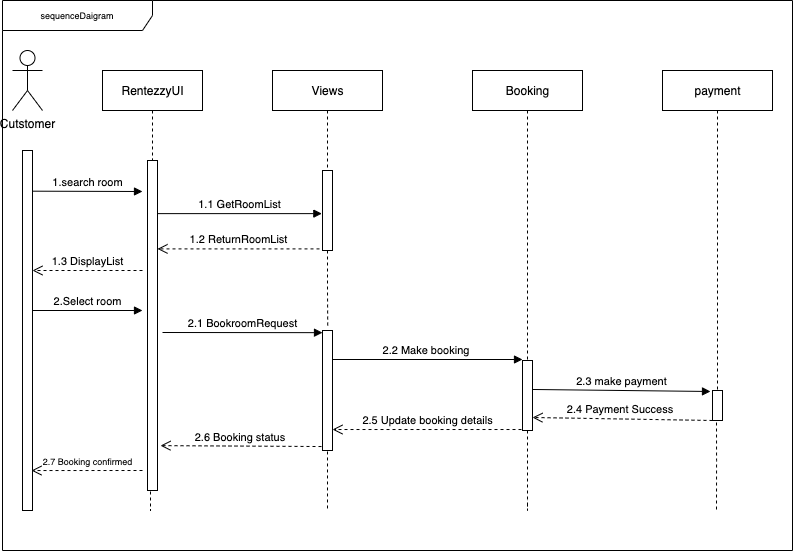

The diagram above was exported from draw.io. Its source (the exported page's mxGraphModel, read from the mxfile embedded in the PNG):
<mxGraphModel dx="1113" dy="751" grid="1" gridSize="10" guides="1" tooltips="1" connect="1" arrows="1" fold="1" page="1" pageScale="1" pageWidth="850" pageHeight="1100" math="0" shadow="0">
  <root>
    <mxCell id="0" />
    <mxCell id="1" parent="0" />
    <mxCell id="PQtNkYcTArB9ZzI7glht-1" value="" style="html=1;points=[];perimeter=orthogonalPerimeter;" vertex="1" parent="1">
      <mxGeometry x="50" y="200" width="10" height="360" as="geometry" />
    </mxCell>
    <mxCell id="PQtNkYcTArB9ZzI7glht-2" value="Cutstomer" style="shape=umlActor;verticalLabelPosition=bottom;verticalAlign=top;html=1;" vertex="1" parent="1">
      <mxGeometry x="40" y="100" width="30" height="60" as="geometry" />
    </mxCell>
    <mxCell id="PQtNkYcTArB9ZzI7glht-13" style="edgeStyle=orthogonalEdgeStyle;rounded=0;orthogonalLoop=1;jettySize=auto;html=1;exitX=0.5;exitY=1;exitDx=0;exitDy=0;dashed=1;endArrow=none;endFill=0;" edge="1" parent="1" source="PQtNkYcTArB9ZzI7glht-4" target="PQtNkYcTArB9ZzI7glht-8">
      <mxGeometry relative="1" as="geometry" />
    </mxCell>
    <mxCell id="PQtNkYcTArB9ZzI7glht-4" value="RentezzyUI" style="html=1;" vertex="1" parent="1">
      <mxGeometry x="130" y="120" width="100" height="40" as="geometry" />
    </mxCell>
    <mxCell id="PQtNkYcTArB9ZzI7glht-17" style="edgeStyle=orthogonalEdgeStyle;rounded=0;orthogonalLoop=1;jettySize=auto;html=1;exitX=0.5;exitY=1;exitDx=0;exitDy=0;dashed=1;endArrow=none;endFill=0;" edge="1" parent="1" source="PQtNkYcTArB9ZzI7glht-5">
      <mxGeometry relative="1" as="geometry">
        <mxPoint x="355" y="221" as="targetPoint" />
      </mxGeometry>
    </mxCell>
    <mxCell id="PQtNkYcTArB9ZzI7glht-5" value="Views" style="html=1;" vertex="1" parent="1">
      <mxGeometry x="300" y="120" width="110" height="40" as="geometry" />
    </mxCell>
    <mxCell id="PQtNkYcTArB9ZzI7glht-19" style="edgeStyle=orthogonalEdgeStyle;rounded=0;orthogonalLoop=1;jettySize=auto;html=1;exitX=0.5;exitY=1;exitDx=0;exitDy=0;dashed=1;endArrow=none;endFill=0;" edge="1" parent="1" source="PQtNkYcTArB9ZzI7glht-6" target="PQtNkYcTArB9ZzI7glht-11">
      <mxGeometry relative="1" as="geometry" />
    </mxCell>
    <mxCell id="PQtNkYcTArB9ZzI7glht-6" value="Booking" style="html=1;" vertex="1" parent="1">
      <mxGeometry x="500" y="120" width="110" height="40" as="geometry" />
    </mxCell>
    <mxCell id="PQtNkYcTArB9ZzI7glht-20" style="edgeStyle=orthogonalEdgeStyle;rounded=0;orthogonalLoop=1;jettySize=auto;html=1;exitX=0.5;exitY=1;exitDx=0;exitDy=0;dashed=1;endArrow=none;endFill=0;" edge="1" parent="1" source="PQtNkYcTArB9ZzI7glht-7" target="PQtNkYcTArB9ZzI7glht-12">
      <mxGeometry relative="1" as="geometry" />
    </mxCell>
    <mxCell id="PQtNkYcTArB9ZzI7glht-7" value="payment" style="html=1;" vertex="1" parent="1">
      <mxGeometry x="690" y="120" width="110" height="40" as="geometry" />
    </mxCell>
    <mxCell id="PQtNkYcTArB9ZzI7glht-8" value="" style="html=1;points=[];perimeter=orthogonalPerimeter;" vertex="1" parent="1">
      <mxGeometry x="175" y="210" width="10" height="330" as="geometry" />
    </mxCell>
    <mxCell id="PQtNkYcTArB9ZzI7glht-9" value="" style="html=1;points=[];perimeter=orthogonalPerimeter;" vertex="1" parent="1">
      <mxGeometry x="350" y="220" width="10" height="80" as="geometry" />
    </mxCell>
    <mxCell id="PQtNkYcTArB9ZzI7glht-10" value="" style="html=1;points=[];perimeter=orthogonalPerimeter;" vertex="1" parent="1">
      <mxGeometry x="350" y="380" width="10" height="120" as="geometry" />
    </mxCell>
    <mxCell id="PQtNkYcTArB9ZzI7glht-11" value="" style="html=1;points=[];perimeter=orthogonalPerimeter;" vertex="1" parent="1">
      <mxGeometry x="550" y="410" width="10" height="70" as="geometry" />
    </mxCell>
    <mxCell id="PQtNkYcTArB9ZzI7glht-12" value="" style="html=1;points=[];perimeter=orthogonalPerimeter;" vertex="1" parent="1">
      <mxGeometry x="740" y="440" width="10" height="30" as="geometry" />
    </mxCell>
    <mxCell id="PQtNkYcTArB9ZzI7glht-21" value="1.search room" style="html=1;verticalAlign=bottom;endArrow=block;rounded=0;exitX=0.994;exitY=0.113;exitDx=0;exitDy=0;exitPerimeter=0;" edge="1" parent="1" source="PQtNkYcTArB9ZzI7glht-1">
      <mxGeometry width="80" relative="1" as="geometry">
        <mxPoint x="90" y="290" as="sourcePoint" />
        <mxPoint x="170" y="241" as="targetPoint" />
      </mxGeometry>
    </mxCell>
    <mxCell id="PQtNkYcTArB9ZzI7glht-22" value="1.1 GetRoomList" style="html=1;verticalAlign=bottom;startArrow=none;startFill=0;endArrow=block;startSize=8;rounded=0;entryX=-0.065;entryY=0.539;entryDx=0;entryDy=0;entryPerimeter=0;" edge="1" parent="1" source="PQtNkYcTArB9ZzI7glht-8" target="PQtNkYcTArB9ZzI7glht-9">
      <mxGeometry width="60" relative="1" as="geometry">
        <mxPoint x="170" y="300" as="sourcePoint" />
        <mxPoint x="300" y="470" as="targetPoint" />
      </mxGeometry>
    </mxCell>
    <mxCell id="PQtNkYcTArB9ZzI7glht-23" value="1.2 ReturnRoomList" style="html=1;verticalAlign=bottom;endArrow=open;dashed=1;endSize=8;rounded=0;exitX=-0.3;exitY=0.98;exitDx=0;exitDy=0;exitPerimeter=0;" edge="1" parent="1" source="PQtNkYcTArB9ZzI7glht-9" target="PQtNkYcTArB9ZzI7glht-8">
      <mxGeometry relative="1" as="geometry">
        <mxPoint x="320" y="390" as="sourcePoint" />
        <mxPoint x="240" y="390" as="targetPoint" />
      </mxGeometry>
    </mxCell>
    <mxCell id="PQtNkYcTArB9ZzI7glht-24" value="1.3 DisplayList" style="html=1;verticalAlign=bottom;endArrow=open;dashed=1;endSize=8;rounded=0;" edge="1" parent="1" target="PQtNkYcTArB9ZzI7glht-1">
      <mxGeometry relative="1" as="geometry">
        <mxPoint x="170" y="320" as="sourcePoint" />
        <mxPoint x="70" y="320" as="targetPoint" />
      </mxGeometry>
    </mxCell>
    <mxCell id="PQtNkYcTArB9ZzI7glht-25" style="edgeStyle=orthogonalEdgeStyle;rounded=0;orthogonalLoop=1;jettySize=auto;html=1;dashed=1;endArrow=none;endFill=0;entryX=0.524;entryY=-0.03;entryDx=0;entryDy=0;entryPerimeter=0;" edge="1" parent="1" target="PQtNkYcTArB9ZzI7glht-10">
      <mxGeometry relative="1" as="geometry">
        <mxPoint x="355" y="300" as="sourcePoint" />
        <mxPoint x="365" y="231" as="targetPoint" />
      </mxGeometry>
    </mxCell>
    <mxCell id="PQtNkYcTArB9ZzI7glht-26" value="2.Select room" style="html=1;verticalAlign=bottom;endArrow=block;rounded=0;" edge="1" parent="1" source="PQtNkYcTArB9ZzI7glht-1">
      <mxGeometry width="80" relative="1" as="geometry">
        <mxPoint x="70" y="360" as="sourcePoint" />
        <mxPoint x="170" y="360" as="targetPoint" />
      </mxGeometry>
    </mxCell>
    <mxCell id="PQtNkYcTArB9ZzI7glht-27" value="2.1 BookroomRequest" style="html=1;verticalAlign=bottom;endArrow=block;rounded=0;entryX=0;entryY=0.018;entryDx=0;entryDy=0;entryPerimeter=0;" edge="1" parent="1" target="PQtNkYcTArB9ZzI7glht-10">
      <mxGeometry width="80" relative="1" as="geometry">
        <mxPoint x="190" y="382" as="sourcePoint" />
        <mxPoint x="280" y="390" as="targetPoint" />
      </mxGeometry>
    </mxCell>
    <mxCell id="PQtNkYcTArB9ZzI7glht-28" value="2.2 Make booking&amp;nbsp;" style="html=1;verticalAlign=bottom;endArrow=block;rounded=0;" edge="1" parent="1">
      <mxGeometry width="80" relative="1" as="geometry">
        <mxPoint x="360" y="409" as="sourcePoint" />
        <mxPoint x="550" y="409" as="targetPoint" />
      </mxGeometry>
    </mxCell>
    <mxCell id="PQtNkYcTArB9ZzI7glht-29" value="2.3 make payment" style="html=1;verticalAlign=bottom;endArrow=block;rounded=0;exitX=1;exitY=0.414;exitDx=0;exitDy=0;exitPerimeter=0;entryX=-0.2;entryY=0.033;entryDx=0;entryDy=0;entryPerimeter=0;" edge="1" parent="1" source="PQtNkYcTArB9ZzI7glht-11" target="PQtNkYcTArB9ZzI7glht-12">
      <mxGeometry width="80" relative="1" as="geometry">
        <mxPoint x="590" y="440" as="sourcePoint" />
        <mxPoint x="670" y="440" as="targetPoint" />
      </mxGeometry>
    </mxCell>
    <mxCell id="PQtNkYcTArB9ZzI7glht-30" value="2.4 Payment Success&amp;nbsp;" style="html=1;verticalAlign=bottom;endArrow=open;dashed=1;endSize=8;rounded=0;entryX=1;entryY=0.814;entryDx=0;entryDy=0;entryPerimeter=0;" edge="1" parent="1" target="PQtNkYcTArB9ZzI7glht-11">
      <mxGeometry relative="1" as="geometry">
        <mxPoint x="740" y="470" as="sourcePoint" />
        <mxPoint x="660" y="470" as="targetPoint" />
      </mxGeometry>
    </mxCell>
    <mxCell id="PQtNkYcTArB9ZzI7glht-31" value="2.5 Update booking details" style="html=1;verticalAlign=bottom;endArrow=open;dashed=1;endSize=8;rounded=0;exitX=-0.1;exitY=0.986;exitDx=0;exitDy=0;exitPerimeter=0;" edge="1" parent="1" source="PQtNkYcTArB9ZzI7glht-11" target="PQtNkYcTArB9ZzI7glht-10">
      <mxGeometry relative="1" as="geometry">
        <mxPoint x="510" y="480" as="sourcePoint" />
        <mxPoint x="410" y="480" as="targetPoint" />
      </mxGeometry>
    </mxCell>
    <mxCell id="PQtNkYcTArB9ZzI7glht-32" value="2.6 Booking status&amp;nbsp;" style="html=1;verticalAlign=bottom;endArrow=open;dashed=1;endSize=8;rounded=0;exitX=-0.1;exitY=0.967;exitDx=0;exitDy=0;exitPerimeter=0;entryX=1.3;entryY=0.864;entryDx=0;entryDy=0;entryPerimeter=0;" edge="1" parent="1" source="PQtNkYcTArB9ZzI7glht-10" target="PQtNkYcTArB9ZzI7glht-8">
      <mxGeometry relative="1" as="geometry">
        <mxPoint x="300" y="480" as="sourcePoint" />
        <mxPoint x="220" y="480" as="targetPoint" />
      </mxGeometry>
    </mxCell>
    <mxCell id="PQtNkYcTArB9ZzI7glht-33" value="&lt;font style=&quot;font-size: 9px&quot;&gt;2.7 Booking confirmed&lt;/font&gt;" style="html=1;verticalAlign=bottom;endArrow=open;dashed=1;endSize=8;rounded=0;entryX=0.9;entryY=0.889;entryDx=0;entryDy=0;entryPerimeter=0;" edge="1" parent="1" target="PQtNkYcTArB9ZzI7glht-1">
      <mxGeometry relative="1" as="geometry">
        <mxPoint x="170" y="520" as="sourcePoint" />
        <mxPoint x="90" y="520" as="targetPoint" />
      </mxGeometry>
    </mxCell>
    <mxCell id="PQtNkYcTArB9ZzI7glht-34" style="edgeStyle=orthogonalEdgeStyle;rounded=0;orthogonalLoop=1;jettySize=auto;html=1;exitX=0.3;exitY=1.003;exitDx=0;exitDy=0;dashed=1;endArrow=none;endFill=0;exitPerimeter=0;" edge="1" parent="1" source="PQtNkYcTArB9ZzI7glht-8">
      <mxGeometry relative="1" as="geometry">
        <mxPoint x="190" y="170" as="sourcePoint" />
        <mxPoint x="178" y="560" as="targetPoint" />
      </mxGeometry>
    </mxCell>
    <mxCell id="PQtNkYcTArB9ZzI7glht-36" style="edgeStyle=orthogonalEdgeStyle;rounded=0;orthogonalLoop=1;jettySize=auto;html=1;dashed=1;endArrow=none;endFill=0;exitX=0.5;exitY=1.008;exitDx=0;exitDy=0;exitPerimeter=0;" edge="1" parent="1" source="PQtNkYcTArB9ZzI7glht-10">
      <mxGeometry relative="1" as="geometry">
        <mxPoint x="188" y="550.99" as="sourcePoint" />
        <mxPoint x="355" y="560" as="targetPoint" />
        <Array as="points">
          <mxPoint x="355" y="560" />
        </Array>
      </mxGeometry>
    </mxCell>
    <mxCell id="PQtNkYcTArB9ZzI7glht-37" style="edgeStyle=orthogonalEdgeStyle;rounded=0;orthogonalLoop=1;jettySize=auto;html=1;dashed=1;endArrow=none;endFill=0;exitX=0.5;exitY=1;exitDx=0;exitDy=0;exitPerimeter=0;" edge="1" parent="1" source="PQtNkYcTArB9ZzI7glht-11">
      <mxGeometry relative="1" as="geometry">
        <mxPoint x="365" y="510.96000000000004" as="sourcePoint" />
        <mxPoint x="555" y="550" as="targetPoint" />
        <Array as="points">
          <mxPoint x="555" y="560" />
          <mxPoint x="555" y="560" />
        </Array>
      </mxGeometry>
    </mxCell>
    <mxCell id="PQtNkYcTArB9ZzI7glht-38" style="edgeStyle=orthogonalEdgeStyle;rounded=0;orthogonalLoop=1;jettySize=auto;html=1;dashed=1;endArrow=none;endFill=0;exitX=0.4;exitY=1.067;exitDx=0;exitDy=0;exitPerimeter=0;" edge="1" parent="1" source="PQtNkYcTArB9ZzI7glht-12">
      <mxGeometry relative="1" as="geometry">
        <mxPoint x="365" y="510.96000000000004" as="sourcePoint" />
        <mxPoint x="744" y="560" as="targetPoint" />
        <Array as="points">
          <mxPoint x="744" y="510" />
          <mxPoint x="744" y="510" />
        </Array>
      </mxGeometry>
    </mxCell>
    <mxCell id="PQtNkYcTArB9ZzI7glht-39" value="sequenceDaigram" style="shape=umlFrame;whiteSpace=wrap;html=1;fontSize=9;width=150;height=30;" vertex="1" parent="1">
      <mxGeometry x="30" y="50" width="790" height="550" as="geometry" />
    </mxCell>
  </root>
</mxGraphModel>